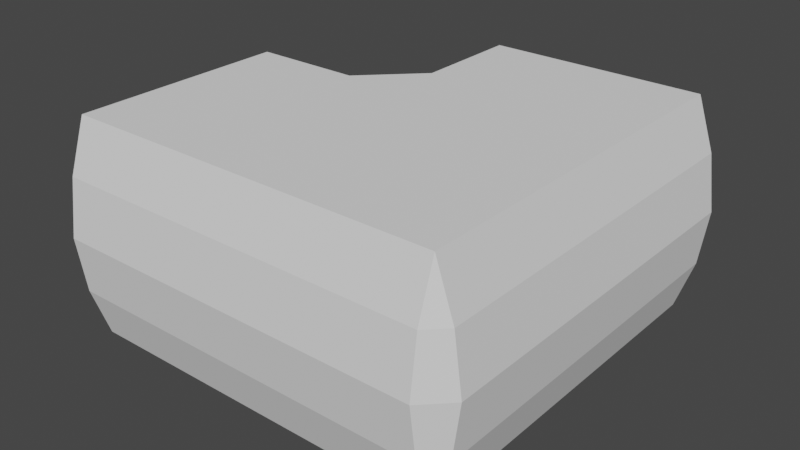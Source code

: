 # Source: L-Corridor.blend  (saved by Blender 3.6.11; exported with 4.5.12 LTS)
import bpy
from mathutils import Matrix  # noqa: F401  (used for matrix-valued properties, if any)

bpy.ops.wm.read_factory_settings(use_empty=True)
scene = bpy.context.scene
scene.name = 'Scene'

# ---- collections
col_collection = bpy.data.collections.new('Collection'); scene.collection.children.link(col_collection)

# ---- world
world_world = bpy.data.worlds.new('World'); scene.world = world_world
world_world.use_nodes = True; world_world.node_tree.nodes.clear()
_N = world_world.node_tree.nodes; _L = world_world.node_tree.links
n0 = _N.new('ShaderNodeOutputWorld'); n0.name = 'World Output'; n0.location = (300, 300)
n1 = _N.new('ShaderNodeBackground'); n1.name = 'Background'; n1.location = (10, 300)
n1.inputs[0].default_value = (0.05088, 0.05088, 0.05088, 1.0)
_L.new(n1.outputs[0], n0.inputs[0])
n0.is_active_output = True
world_world.color = (0.05088, 0.05088, 0.05088)
world_world.use_sun_shadow = False
world_world.sun_shadow_jitter_overblur = 0.0

# ---- meshes
me_plane = bpy.data.meshes.new('Plane')
me_plane.from_pydata([(1.0, 2.4, 1.686e-08), (-1.0, 2.4, 1.686e-08), (1.0, 2.4, 2.0), (-1.0, 2.4, 2.0), (-1.162, 2.4, 0.4783), (-1.234, 2.4, 1.0), (-1.162, 2.4, 1.522), (1.162, 2.4, 1.522), (1.234, 2.4, 1.0), (1.162, 2.4, 0.4783), (0.5, 2.4, 1.686e-08), (0.0, 2.4, 1.686e-08), (-0.5, 2.4, 1.686e-08), (-0.5, 2.4, 2.0), (0.0, 2.4, 2.0), (0.5, 2.4, 2.0), (-0.5, 2.5, 1.686e-08), (-1.0, 2.5, 1.686e-08), (1.162, 2.5, 0.4783), (1.0, 2.5, 1.686e-08), (-1.162, 2.5, 1.522), (-1.0, 2.5, 2.0), (0.5, 2.5, 2.0), (1.0, 2.5, 2.0), (-1.162, 2.5, 0.4783), (-1.234, 2.5, 1.0), (1.162, 2.5, 1.522), (1.234, 2.5, 1.0), (0.5, 2.5, 1.686e-08), (-0.5, 2.5, 2.0), (-1.0, 2.0, 1.686e-08), (1.0, 2.0, 1.686e-08), (-1.0, 2.0, 2.0), (1.0, 2.0, 2.0), (-1.162, 2.0, 0.4783), (-1.234, 2.0, 1.0), (-1.162, 2.0, 1.522), (1.162, 2.0, 0.4783), (1.234, 2.0, 1.0), (1.162, 2.0, 1.522), (-0.5, 2.0, 1.686e-08), (0.0, 2.0, 1.686e-08), (0.5, 2.0, 1.686e-08), (-0.5, 2.0, 2.0), (0.0, 2.0, 2.0), (0.5, 2.0, 2.0), (-2.4, 1.0, 1.686e-08), (-2.4, -1.0, 1.686e-08), (-2.4, 1.0, 2.0), (-2.4, -1.0, 2.0), (-2.4, -1.162, 0.4783), (-2.4, -1.234, 1.0), (-2.4, -1.162, 1.522), (-2.4, 1.162, 1.522), (-2.4, 1.234, 1.0), (-2.4, 1.162, 0.4783), (-2.4, 0.5, 1.686e-08), (-2.4, -1.049e-07, 1.686e-08), (-2.4, -0.5, 1.686e-08), (-2.4, -0.5, 2.0), (-2.4, -1.049e-07, 2.0), (-2.4, 0.5, 2.0), (-2.5, -0.5, 1.686e-08), (-2.5, -1.0, 1.686e-08), (-2.5, 1.162, 0.4783), (-2.5, 1.0, 1.686e-08), (-2.5, -1.162, 1.522), (-2.5, -1.0, 2.0), (-2.5, 0.5, 2.0), (-2.5, 1.0, 2.0), (-2.5, -1.162, 0.4783), (-2.5, -1.234, 1.0), (-2.5, 1.162, 1.522), (-2.5, 1.234, 1.0), (-2.5, 0.5, 1.686e-08), (-2.5, -0.5, 2.0), (-2.0, -1.0, 1.686e-08), (-2.0, 1.0, 1.686e-08), (-2.0, -1.0, 2.0), (-2.0, 1.0, 2.0), (-2.0, -1.162, 0.4783), (-2.0, -1.234, 1.0), (-2.0, -1.162, 1.522), (-2.0, 1.162, 0.4783), (-2.0, 1.234, 1.0), (-2.0, 1.162, 1.522), (-2.0, -0.5, 1.686e-08), (-2.0, -8.742e-08, 1.686e-08), (-2.0, 0.5, 1.686e-08), (-2.0, -0.5, 2.0), (-2.0, -8.742e-08, 2.0), (-2.0, 0.5, 2.0), (-1.0, -1.0, 1.686e-08), (-1.0, 1.0, 1.686e-08), (-1.0, -0.5, 1.686e-08), (-1.0, -8.742e-08, 1.686e-08), (-1.0, 0.5, 1.686e-08), (1.0, -1.0, 1.686e-08), (1.0, 1.0, 1.686e-08), (1.0, -0.5, 1.686e-08), (1.0, -8.742e-08, 1.686e-08), (1.0, 0.5, 1.686e-08), (0.5, 1.0, 1.686e-08), (0.0, 1.0, 1.686e-08), (-0.5, 1.0, 1.686e-08), (-0.5, 0.5, 1.686e-08), (0.0, 0.5, 1.686e-08), (0.5, 0.5, 1.686e-08), (0.5, -8.742e-08, 1.686e-08), (0.0, -8.742e-08, 1.686e-08), (-0.5, -8.742e-08, 1.686e-08), (-0.5, -0.5, 1.686e-08), (0.0, -0.5, 1.686e-08), (0.5, -0.5, 1.686e-08), (-0.5, -1.0, 1.686e-08), (0.0, -1.0, 1.686e-08), (0.5, -1.0, 1.686e-08), (1.0, -1.0, 1.686e-08), (1.0, -1.0, 2.0), (1.0, -1.162, 0.4783), (1.0, -1.234, 1.0), (1.0, -1.162, 1.522), (1.0, -1.0, 1.686e-08), (1.0, -1.0, 2.0), (1.162, -1.0, 0.4783), (1.234, -1.0, 1.0), (1.162, -1.0, 1.522), (-1.0, -1.0, 2.0), (-1.0, 1.0, 2.0), (-1.0, -0.5, 2.0), (-1.0, -8.742e-08, 2.0), (-1.0, 0.5, 2.0), (1.0, -1.0, 2.0), (1.0, 1.0, 2.0), (1.0, -0.5, 2.0), (1.0, -8.742e-08, 2.0), (1.0, 0.5, 2.0), (0.5, -1.0, 2.0), (0.0, -1.0, 2.0), (-0.5, -1.0, 2.0), (-0.5, -0.5, 2.0), (0.0, -0.5, 2.0), (0.5, -0.5, 2.0), (0.5, -8.742e-08, 2.0), (0.0, -8.742e-08, 2.0), (-0.5, -8.742e-08, 2.0), (-0.5, 0.5, 2.0), (0.0, 0.5, 2.0), (0.5, 0.5, 2.0), (-0.5, 1.0, 2.0), (0.0, 1.0, 2.0), (0.5, 1.0, 2.0), (-1.5, 1.0, 1.686e-08), (-1.5, 1.0, 2.0), (-1.5, 1.162, 0.4783), (-1.5, 1.234, 1.0), (-1.5, 1.162, 1.522), (-1.0, 1.5, 1.686e-08), (-1.0, 1.5, 2.0), (-1.162, 1.5, 0.4783), (-1.234, 1.5, 1.0), (-1.162, 1.5, 1.522), (-0.5, 1.5, 2.0), (-1.0, 1.5, 2.0), (0.0, 1.5, 2.0), (0.5, 1.5, 2.0), (1.0, 1.5, 2.0), (-1.5, -1.0, 2.0), (-1.5, -0.5, 2.0), (-1.5, -8.742e-08, 2.0), (-1.5, 0.5, 2.0), (-1.5, 1.0, 2.0), (-1.5, -8.742e-08, 1.686e-08), (-1.5, -0.5, 1.686e-08), (-1.5, 1.0, 1.686e-08), (-1.5, 0.5, 1.686e-08), (-1.5, -1.0, 1.686e-08), (-0.5, 1.5, 1.686e-08), (-1.0, 1.5, 1.686e-08), (0.0, 1.5, 1.686e-08), (0.5, 1.5, 1.686e-08), (1.0, 1.5, 1.686e-08)], [], [(31, 10, 42), (6, 32, 36), (1, 34, 30), (4, 35, 34), (5, 36, 35), (40, 1, 30), (41, 12, 40), (42, 11, 41), (23, 15, 2), (28, 0, 10), (20, 5, 6), (21, 6, 3), (17, 29, 16), (23, 28, 22), (21, 17, 24), (19, 23, 26), (16, 13, 12), (29, 3, 13), (22, 10, 15), (19, 9, 0), (26, 2, 7), (27, 7, 8), (24, 1, 4), (18, 8, 9), (17, 12, 1), (25, 4, 5), (10, 16, 12), (13, 22, 15), (10, 0, 9), (4, 1, 12), (15, 44, 14), (14, 43, 13), (13, 32, 3), (38, 7, 8), (37, 8, 9), (31, 9, 0), (2, 45, 15), (39, 2, 7), (77, 56, 88), (52, 78, 82), (47, 80, 76), (50, 81, 80), (51, 82, 81), (86, 47, 76), (87, 58, 86), (88, 57, 87), (69, 61, 48), (74, 46, 56), (66, 51, 52), (67, 52, 49), (63, 75, 62), (69, 74, 68), (67, 63, 70), (65, 69, 72), (62, 59, 58), (75, 49, 59), (68, 56, 61), (65, 55, 46), (72, 48, 53), (73, 53, 54), (70, 47, 50), (64, 54, 55), (63, 58, 47), (71, 50, 51), (56, 62, 58), (59, 68, 61), (56, 46, 55), (50, 47, 58), (61, 90, 60), (60, 89, 59), (59, 78, 49), (84, 53, 54), (83, 54, 55), (77, 55, 46), (48, 91, 61), (85, 48, 53), (173, 95, 172), (175, 93, 174), (176, 94, 173), (172, 96, 175), (107, 98, 102), (113, 100, 108), (116, 99, 113), (108, 101, 107), (95, 105, 96), (110, 106, 105), (109, 107, 106), (92, 111, 94), (114, 112, 111), (115, 113, 112), (94, 110, 95), (111, 109, 110), (112, 108, 109), (96, 104, 93), (105, 103, 104), (106, 102, 103), (93, 177, 178), (104, 179, 177), (103, 180, 179), (102, 181, 180), (78, 121, 82), (80, 117, 76), (82, 120, 81), (81, 119, 80), (37, 125, 38), (39, 123, 33), (31, 124, 37), (38, 126, 39), (117, 122, 124), (125, 119, 120), (121, 125, 120), (121, 132, 126), (124, 122, 119), (168, 127, 167), (170, 130, 169), (169, 129, 168), (171, 131, 170), (142, 132, 137), (148, 135, 143), (151, 136, 148), (143, 134, 142), (130, 140, 129), (145, 141, 140), (144, 142, 141), (128, 146, 131), (149, 147, 146), (150, 148, 147), (131, 145, 130), (146, 144, 145), (147, 143, 144), (129, 139, 127), (140, 138, 139), (141, 137, 138), (149, 163, 162), (150, 162, 164), (151, 164, 165), (133, 165, 166), (85, 153, 79), (77, 154, 83), (84, 156, 85), (83, 155, 84), (32, 161, 36), (34, 157, 30), (36, 160, 35), (35, 159, 34), (152, 159, 154), (154, 160, 155), (155, 161, 156), (153, 161, 158), (33, 165, 45), (165, 44, 45), (164, 43, 44), (162, 32, 43), (79, 170, 91), (90, 168, 89), (91, 169, 90), (89, 167, 78), (87, 175, 88), (76, 173, 86), (88, 174, 77), (86, 172, 87), (180, 31, 42), (179, 42, 41), (177, 41, 40), (30, 177, 40), (178, 157, 174), (158, 163, 128), (31, 0, 10), (6, 3, 32), (1, 4, 34), (4, 5, 35), (5, 6, 36), (40, 12, 1), (41, 11, 12), (42, 10, 11), (23, 22, 15), (28, 19, 0), (20, 25, 5), (21, 20, 6), (17, 21, 29), (23, 19, 28), (25, 20, 24), (20, 21, 24), (27, 18, 26), (18, 19, 26), (16, 29, 13), (29, 21, 3), (22, 28, 10), (19, 18, 9), (26, 23, 2), (27, 26, 7), (24, 17, 1), (18, 27, 8), (17, 16, 12), (25, 24, 4), (10, 28, 16), (13, 29, 22), (9, 8, 10), (8, 7, 15), (10, 8, 15), (7, 2, 15), (12, 13, 5), (13, 3, 6), (5, 13, 6), (5, 4, 12), (15, 45, 44), (14, 44, 43), (13, 43, 32), (38, 39, 7), (37, 38, 8), (31, 37, 9), (2, 33, 45), (39, 33, 2), (77, 46, 56), (52, 49, 78), (47, 50, 80), (50, 51, 81), (51, 52, 82), (86, 58, 47), (87, 57, 58), (88, 56, 57), (69, 68, 61), (74, 65, 46), (66, 71, 51), (67, 66, 52), (63, 67, 75), (69, 65, 74), (71, 66, 70), (66, 67, 70), (73, 64, 72), (64, 65, 72), (62, 75, 59), (75, 67, 49), (68, 74, 56), (65, 64, 55), (72, 69, 48), (73, 72, 53), (70, 63, 47), (64, 73, 54), (63, 62, 58), (71, 70, 50), (56, 74, 62), (59, 75, 68), (55, 54, 56), (54, 53, 61), (56, 54, 61), (53, 48, 61), (58, 59, 51), (59, 49, 52), (51, 59, 52), (51, 50, 58), (61, 91, 90), (60, 90, 89), (59, 89, 78), (84, 85, 53), (83, 84, 54), (77, 83, 55), (48, 79, 91), (85, 79, 48), (173, 94, 95), (175, 96, 93), (176, 92, 94), (172, 95, 96), (107, 101, 98), (113, 99, 100), (116, 97, 99), (108, 100, 101), (95, 110, 105), (110, 109, 106), (109, 108, 107), (92, 114, 111), (114, 115, 112), (115, 116, 113), (94, 111, 110), (111, 112, 109), (112, 113, 108), (96, 105, 104), (105, 106, 103), (106, 107, 102), (93, 104, 177), (104, 103, 179), (103, 102, 180), (102, 98, 181), (78, 118, 121), (80, 119, 117), (82, 121, 120), (81, 120, 119), (37, 124, 125), (39, 126, 123), (31, 122, 124), (38, 125, 126), (117, 119, 122), (125, 124, 119), (121, 126, 125), (121, 123, 118), (168, 129, 127), (170, 131, 130), (169, 130, 129), (171, 128, 131), (142, 134, 132), (148, 136, 135), (151, 133, 136), (143, 135, 134), (130, 145, 140), (145, 144, 141), (144, 143, 142), (128, 149, 146), (149, 150, 147), (150, 151, 148), (131, 146, 145), (146, 147, 144), (147, 148, 143), (129, 140, 139), (140, 141, 138), (141, 142, 137), (149, 128, 163), (150, 149, 162), (151, 150, 164), (133, 151, 165), (85, 156, 153), (77, 152, 154), (84, 155, 156), (83, 154, 155), (32, 158, 161), (34, 159, 157), (36, 161, 160), (35, 160, 159), (152, 157, 159), (154, 159, 160), (155, 160, 161), (153, 156, 161), (33, 166, 165), (165, 164, 44), (164, 162, 43), (162, 163, 32), (79, 171, 170), (90, 169, 168), (91, 170, 169), (89, 168, 167), (87, 172, 175), (76, 176, 173), (88, 175, 174), (86, 173, 172), (180, 181, 31), (179, 180, 42), (177, 179, 41), (30, 178, 177), (157, 152, 174), (174, 93, 178), (128, 171, 153), (128, 153, 158)])
_uv = me_plane.uv_layers.new(name='UVMap')
_uv.uv.foreach_set('vector', [0.0523, 0.8354, 0.00383, 0.7749, 0.0523, 0.7749, 0.8431, 0.1882, 0.7946, 0.2462, 0.7946, 0.1882, 0.8431, 0.00383, 0.7946, 0.06178, 0.7946, 0.00383, 0.8431, 0.06178, 0.7946, 0.125, 0.7946, 0.06178, 0.8431, 0.125, 0.7946, 0.1882, 0.7946, 0.125, 0.0523, 0.6537, 0.00383, 0.5931, 0.0523, 0.5931, 0.0523, 0.7143, 0.00383, 0.6537, 0.0523, 0.6537, 0.0523, 0.7749, 0.00383, 0.7143, 0.0523, 0.7143, 0.07528, 0.8431, 0.06316, 0.9037, 0.06316, 0.8431, 0.09505, 0.8431, 0.08294, 0.9037, 0.08294, 0.8431, 0.9063, 0.9382, 0.9184, 0.875, 0.9184, 0.9382, 0.9063, 0.9962, 0.9184, 0.9382, 0.9184, 0.9962, 0.9474, 0.2538, 0.8868, 0.4962, 0.8868, 0.2538, 0.8792, 0.2462, 0.9397, 0.00383, 0.9397, 0.2462, 0.9474, 0.4962, 0.9474, 0.2538, 0.967, 0.3118, 0.8792, 0.00383, 0.8792, 0.2462, 0.8596, 0.1882, 0.9953, 0.5038, 0.9832, 0.7462, 0.9832, 0.5038, 0.1346, 0.8431, 0.1225, 0.9037, 0.1225, 0.8431, 0.9835, 0.4962, 0.9956, 0.2538, 0.9956, 0.4962, 0.9793, 0.00383, 0.9672, 0.06178, 0.9672, 0.00383, 0.9793, 0.1882, 0.9672, 0.2462, 0.9672, 0.1882, 0.9793, 0.125, 0.9672, 0.1882, 0.9672, 0.125, 0.9063, 0.8118, 0.9184, 0.7538, 0.9184, 0.8118, 0.9793, 0.06178, 0.9672, 0.125, 0.9672, 0.06178, 0.0555, 0.8431, 0.04338, 0.9037, 0.04338, 0.8431, 0.9063, 0.875, 0.9184, 0.8118, 0.9184, 0.875, 0.00383, 0.8431, 0.01595, 0.9643, 0.00383, 0.9643, 0.02361, 0.8431, 0.03572, 0.9643, 0.02361, 0.9643, 0.6735, 0.7538, 0.7341, 0.7538, 0.7537, 0.8118, 0.799, 0.3118, 0.8186, 0.2538, 0.8792, 0.2538, 0.00383, 0.06441, 0.0523, 0.125, 0.00383, 0.125, 0.00383, 0.125, 0.0523, 0.1856, 0.00383, 0.1856, 0.00383, 0.1856, 0.0523, 0.2462, 0.00383, 0.2462, 0.5446, 0.3957, 0.6079, 0.4442, 0.5446, 0.4442, 0.4814, 0.3957, 0.5446, 0.4442, 0.4814, 0.4442, 0.4235, 0.3957, 0.4814, 0.4442, 0.4235, 0.4442, 0.00383, 0.00383, 0.0523, 0.06441, 0.00383, 0.06441, 0.6079, 0.3957, 0.6658, 0.4442, 0.6079, 0.4442, 0.1735, 0.4719, 0.2341, 0.4235, 0.2341, 0.4719, 0.6079, 0.4519, 0.6658, 0.5003, 0.6079, 0.5003, 0.4235, 0.4519, 0.4814, 0.5003, 0.4235, 0.5003, 0.4814, 0.4519, 0.5446, 0.5003, 0.4814, 0.5003, 0.5446, 0.4519, 0.6079, 0.5003, 0.5446, 0.5003, 0.3552, 0.4719, 0.4158, 0.4235, 0.4158, 0.4719, 0.2946, 0.4719, 0.3552, 0.4235, 0.3552, 0.4719, 0.2341, 0.4719, 0.2946, 0.4235, 0.2946, 0.4719, 0.1148, 0.8431, 0.1027, 0.9037, 0.1027, 0.8431, 0.1423, 0.9037, 0.1544, 0.8431, 0.1544, 0.9037, 0.8865, 0.9382, 0.8986, 0.875, 0.8986, 0.9382, 0.8865, 0.9962, 0.8986, 0.9382, 0.8986, 0.9962, 0.8307, 0.7538, 0.7701, 0.9962, 0.7701, 0.7538, 0.7019, 0.7462, 0.7624, 0.5038, 0.7624, 0.7462, 0.8307, 0.9962, 0.8307, 0.7538, 0.8503, 0.8118, 0.7019, 0.5038, 0.7019, 0.7462, 0.6823, 0.6882, 0.9755, 0.5038, 0.9634, 0.7462, 0.9634, 0.5038, 0.1742, 0.8431, 0.162, 0.9037, 0.162, 0.8431, 0.9474, 0.2462, 0.9595, 0.00383, 0.9595, 0.2462, 0.8789, 0.7538, 0.8667, 0.8118, 0.8667, 0.7538, 0.8789, 0.9382, 0.8667, 0.9962, 0.8667, 0.9382, 0.8789, 0.875, 0.8667, 0.9382, 0.8667, 0.875, 0.8865, 0.8118, 0.8986, 0.7538, 0.8986, 0.8118, 0.8789, 0.8118, 0.8667, 0.875, 0.8667, 0.8118, 0.1818, 0.9037, 0.1939, 0.8431, 0.1939, 0.9037, 0.8865, 0.875, 0.8986, 0.8118, 0.8986, 0.875, 0.9458, 0.7538, 0.958, 0.875, 0.9458, 0.875, 0.9382, 0.875, 0.9261, 0.7538, 0.9382, 0.7538, 0.8667, 0.5038, 0.9273, 0.5038, 0.9469, 0.5618, 0.7789, 0.5618, 0.7985, 0.5038, 0.8591, 0.5038, 0.2341, 0.4158, 0.2946, 0.3673, 0.2946, 0.4158, 0.2946, 0.4158, 0.3552, 0.3673, 0.3552, 0.4158, 0.3552, 0.4158, 0.4158, 0.3673, 0.4158, 0.4158, 0.7219, 0.375, 0.6735, 0.4382, 0.6735, 0.375, 0.7219, 0.3118, 0.6735, 0.375, 0.6735, 0.3118, 0.7219, 0.2538, 0.6735, 0.3118, 0.6735, 0.2538, 0.1735, 0.4158, 0.2341, 0.3673, 0.2341, 0.4158, 0.7219, 0.4382, 0.6735, 0.4962, 0.6735, 0.4382, 0.3552, 0.5325, 0.2946, 0.5931, 0.2946, 0.5325, 0.2341, 0.5325, 0.1735, 0.5931, 0.1735, 0.5325, 0.4158, 0.5325, 0.3552, 0.5931, 0.3552, 0.5325, 0.2946, 0.5325, 0.2341, 0.5931, 0.2341, 0.5325, 0.2341, 0.7749, 0.1735, 0.8354, 0.1735, 0.7749, 0.3552, 0.7749, 0.2946, 0.8354, 0.2946, 0.7749, 0.4158, 0.7749, 0.3552, 0.8354, 0.3552, 0.7749, 0.2946, 0.7749, 0.2341, 0.8354, 0.2341, 0.7749, 0.2946, 0.5931, 0.2341, 0.6537, 0.2341, 0.5931, 0.2946, 0.6537, 0.2341, 0.7143, 0.2341, 0.6537, 0.2946, 0.7143, 0.2341, 0.7749, 0.2341, 0.7143, 0.4158, 0.5931, 0.3552, 0.6537, 0.3552, 0.5931, 0.4158, 0.6537, 0.3552, 0.7143, 0.3552, 0.6537, 0.4158, 0.7143, 0.3552, 0.7749, 0.3552, 0.7143, 0.3552, 0.5931, 0.2946, 0.6537, 0.2946, 0.5931, 0.3552, 0.6537, 0.2946, 0.7143, 0.2946, 0.6537, 0.3552, 0.7143, 0.2946, 0.7749, 0.2946, 0.7143, 0.2341, 0.5931, 0.1735, 0.6537, 0.1735, 0.5931, 0.2341, 0.6537, 0.1735, 0.7143, 0.1735, 0.6537, 0.2341, 0.7143, 0.1735, 0.7749, 0.1735, 0.7143, 0.1735, 0.5931, 0.1129, 0.6537, 0.1129, 0.5931, 0.1735, 0.6537, 0.1129, 0.7143, 0.1129, 0.6537, 0.1735, 0.7143, 0.1129, 0.7749, 0.1129, 0.7143, 0.1735, 0.7749, 0.1129, 0.8354, 0.1129, 0.7749, 0.6658, 0.5003, 0.6079, 0.8638, 0.6079, 0.5003, 0.4814, 0.5003, 0.4235, 0.8638, 0.4235, 0.5003, 0.6079, 0.5003, 0.5446, 0.8638, 0.5446, 0.5003, 0.5446, 0.5003, 0.4814, 0.8638, 0.4814, 0.5003, 0.4814, 0.3957, 0.5446, 0.03222, 0.5446, 0.3957, 0.6079, 0.3957, 0.6658, 0.03222, 0.6658, 0.3957, 0.4235, 0.3957, 0.4814, 0.03222, 0.4814, 0.3957, 0.5446, 0.3957, 0.6079, 0.03222, 0.6079, 0.3957, 0.2289, 0.8431, 0.2289, 0.8431, 0.2289, 0.8431, 0.5446, 0.03222, 0.4814, 0.01262, 0.5446, 0.00383, 0.6079, 0.01262, 0.5446, 0.03222, 0.5446, 0.00383, 0.6079, 0.01262, 0.0, 0.0, 0.6079, 0.03222, 0.4814, 0.03222, 0.4235, 0.03222, 0.4814, 0.01262, 0.3552, 0.3068, 0.4158, 0.2462, 0.4158, 0.3068, 0.2341, 0.3068, 0.2946, 0.2462, 0.2946, 0.3068, 0.2946, 0.3068, 0.3552, 0.2462, 0.3552, 0.3068, 0.1735, 0.3068, 0.2341, 0.2462, 0.2341, 0.3068, 0.3552, 0.06441, 0.4158, 0.00383, 0.4158, 0.06441, 0.2341, 0.06441, 0.2946, 0.00383, 0.2946, 0.06441, 0.1735, 0.06441, 0.2341, 0.00383, 0.2341, 0.06441, 0.2946, 0.06441, 0.3552, 0.00383, 0.3552, 0.06441, 0.2946, 0.2462, 0.3552, 0.1856, 0.3552, 0.2462, 0.2946, 0.1856, 0.3552, 0.125, 0.3552, 0.1856, 0.2946, 0.125, 0.3552, 0.06441, 0.3552, 0.125, 0.1735, 0.2462, 0.2341, 0.1856, 0.2341, 0.2462, 0.1735, 0.1856, 0.2341, 0.125, 0.2341, 0.1856, 0.1735, 0.125, 0.2341, 0.06441, 0.2341, 0.125, 0.2341, 0.2462, 0.2946, 0.1856, 0.2946, 0.2462, 0.2341, 0.1856, 0.2946, 0.125, 0.2946, 0.1856, 0.2341, 0.125, 0.2946, 0.06441, 0.2946, 0.125, 0.3552, 0.2462, 0.4158, 0.1856, 0.4158, 0.2462, 0.3552, 0.1856, 0.4158, 0.125, 0.4158, 0.1856, 0.3552, 0.125, 0.4158, 0.06441, 0.4158, 0.125, 0.1735, 0.1856, 0.1129, 0.2462, 0.1129, 0.1856, 0.1735, 0.125, 0.1129, 0.1856, 0.1129, 0.125, 0.1735, 0.06441, 0.1129, 0.125, 0.1129, 0.06441, 0.1735, 0.00383, 0.1129, 0.06441, 0.1129, 0.00383, 0.7219, 0.4382, 0.7825, 0.4962, 0.7219, 0.4962, 0.7219, 0.2538, 0.7825, 0.3118, 0.7219, 0.3118, 0.7219, 0.375, 0.7825, 0.4382, 0.7219, 0.4382, 0.7219, 0.3118, 0.7825, 0.375, 0.7219, 0.375, 0.7946, 0.2462, 0.7341, 0.1882, 0.7946, 0.1882, 0.7946, 0.06178, 0.7341, 0.00383, 0.7946, 0.00383, 0.7946, 0.1882, 0.7341, 0.125, 0.7946, 0.125, 0.7946, 0.125, 0.7341, 0.06178, 0.7946, 0.06178, 0.6735, 0.00383, 0.7341, 0.06178, 0.6931, 0.06178, 0.6931, 0.06178, 0.7341, 0.125, 0.7019, 0.125, 0.7019, 0.125, 0.7341, 0.1882, 0.6931, 0.1882, 0.6735, 0.2462, 0.7341, 0.1882, 0.7341, 0.2462, 0.0523, 0.00383, 0.1129, 0.06441, 0.0523, 0.06441, 0.1129, 0.06441, 0.0523, 0.125, 0.0523, 0.06441, 0.1129, 0.125, 0.0523, 0.1856, 0.0523, 0.125, 0.1129, 0.1856, 0.0523, 0.2462, 0.0523, 0.1856, 0.1735, 0.3673, 0.2341, 0.3068, 0.2341, 0.3673, 0.2946, 0.3673, 0.3552, 0.3068, 0.3552, 0.3673, 0.2341, 0.3673, 0.2946, 0.3068, 0.2946, 0.3673, 0.3552, 0.3673, 0.4158, 0.3068, 0.4158, 0.3673, 0.2946, 0.4719, 0.2341, 0.5325, 0.2341, 0.4719, 0.4158, 0.4719, 0.3552, 0.5325, 0.3552, 0.4719, 0.2341, 0.4719, 0.1735, 0.5325, 0.1735, 0.4719, 0.3552, 0.4719, 0.2946, 0.5325, 0.2946, 0.4719, 0.1129, 0.7749, 0.0523, 0.8354, 0.0523, 0.7749, 0.1129, 0.7143, 0.0523, 0.7749, 0.0523, 0.7143, 0.1129, 0.6537, 0.0523, 0.7143, 0.0523, 0.6537, 0.0523, 0.5931, 0.1129, 0.6537, 0.0523, 0.6537, 0.1129, 0.5931, 0.1129, 0.5931, 0.1735, 0.5325, 0.1129, 0.2462, 0.1129, 0.2462, 0.1735, 0.2462, 0.0523, 0.8354, 0.00383, 0.8354, 0.00383, 0.7749, 0.8431, 0.1882, 0.8431, 0.2462, 0.7946, 0.2462, 0.8431, 0.00383, 0.8431, 0.06178, 0.7946, 0.06178, 0.8431, 0.06178, 0.8431, 0.125, 0.7946, 0.125, 0.8431, 0.125, 0.8431, 0.1882, 0.7946, 0.1882, 0.0523, 0.6537, 0.00383, 0.6537, 0.00383, 0.5931, 0.0523, 0.7143, 0.00383, 0.7143, 0.00383, 0.6537, 0.0523, 0.7749, 0.00383, 0.7749, 0.00383, 0.7143, 0.07528, 0.8431, 0.07528, 0.9037, 0.06316, 0.9037, 0.09505, 0.8431, 0.09505, 0.9037, 0.08294, 0.9037, 0.9063, 0.9382, 0.9063, 0.875, 0.9184, 0.875, 0.9063, 0.9962, 0.9063, 0.9382, 0.9184, 0.9382, 0.9474, 0.2538, 0.9474, 0.4962, 0.8868, 0.4962, 0.8792, 0.2462, 0.8792, 0.00383, 0.9397, 0.00383, 0.9758, 0.375, 0.967, 0.4382, 0.967, 0.3118, 0.967, 0.4382, 0.9474, 0.4962, 0.967, 0.3118, 0.8508, 0.125, 0.8596, 0.06178, 0.8596, 0.1882, 0.8596, 0.06178, 0.8792, 0.00383, 0.8596, 0.1882, 0.9953, 0.5038, 0.9953, 0.7462, 0.9832, 0.7462, 0.1346, 0.8431, 0.1346, 0.9037, 0.1225, 0.9037, 0.9835, 0.4962, 0.9835, 0.2538, 0.9956, 0.2538, 0.9793, 0.00383, 0.9793, 0.06178, 0.9672, 0.06178, 0.9793, 0.1882, 0.9793, 0.2462, 0.9672, 0.2462, 0.9793, 0.125, 0.9793, 0.1882, 0.9672, 0.1882, 0.9063, 0.8118, 0.9063, 0.7538, 0.9184, 0.7538, 0.9793, 0.06178, 0.9793, 0.125, 0.9672, 0.125, 0.0555, 0.8431, 0.0555, 0.9037, 0.04338, 0.9037, 0.9063, 0.875, 0.9063, 0.8118, 0.9184, 0.8118, 0.00383, 0.8431, 0.01595, 0.8431, 0.01595, 0.9643, 0.02361, 0.8431, 0.03572, 0.8431, 0.03572, 0.9643, 0.7537, 0.8118, 0.7624, 0.875, 0.6735, 0.7538, 0.7624, 0.875, 0.7537, 0.9382, 0.6735, 0.9962, 0.6735, 0.7538, 0.7624, 0.875, 0.6735, 0.9962, 0.7537, 0.9382, 0.7341, 0.9962, 0.6735, 0.9962, 0.8792, 0.2538, 0.8792, 0.4962, 0.7902, 0.375, 0.8792, 0.4962, 0.8186, 0.4962, 0.799, 0.4382, 0.7902, 0.375, 0.8792, 0.4962, 0.799, 0.4382, 0.7902, 0.375, 0.799, 0.3118, 0.8792, 0.2538, 0.00383, 0.06441, 0.0523, 0.06441, 0.0523, 0.125, 0.00383, 0.125, 0.0523, 0.125, 0.0523, 0.1856, 0.00383, 0.1856, 0.0523, 0.1856, 0.0523, 0.2462, 0.5446, 0.3957, 0.6079, 0.3957, 0.6079, 0.4442, 0.4814, 0.3957, 0.5446, 0.3957, 0.5446, 0.4442, 0.4235, 0.3957, 0.4814, 0.3957, 0.4814, 0.4442, 0.00383, 0.00383, 0.0523, 0.00383, 0.0523, 0.06441, 0.6079, 0.3957, 0.6658, 0.3957, 0.6658, 0.4442, 0.1735, 0.4719, 0.1735, 0.4235, 0.2341, 0.4235, 0.6079, 0.4519, 0.6658, 0.4519, 0.6658, 0.5003, 0.4235, 0.4519, 0.4814, 0.4519, 0.4814, 0.5003, 0.4814, 0.4519, 0.5446, 0.4519, 0.5446, 0.5003, 0.5446, 0.4519, 0.6079, 0.4519, 0.6079, 0.5003, 0.3552, 0.4719, 0.3552, 0.4235, 0.4158, 0.4235, 0.2946, 0.4719, 0.2946, 0.4235, 0.3552, 0.4235, 0.2341, 0.4719, 0.2341, 0.4235, 0.2946, 0.4235, 0.1148, 0.8431, 0.1148, 0.9037, 0.1027, 0.9037, 0.1423, 0.9037, 0.1423, 0.8431, 0.1544, 0.8431, 0.8865, 0.9382, 0.8865, 0.875, 0.8986, 0.875, 0.8865, 0.9962, 0.8865, 0.9382, 0.8986, 0.9382, 0.8307, 0.7538, 0.8307, 0.9962, 0.7701, 0.9962, 0.7019, 0.7462, 0.7019, 0.5038, 0.7624, 0.5038, 0.8591, 0.875, 0.8503, 0.9382, 0.8503, 0.8118, 0.8503, 0.9382, 0.8307, 0.9962, 0.8503, 0.8118, 0.6735, 0.625, 0.6823, 0.5618, 0.6823, 0.6882, 0.6823, 0.5618, 0.7019, 0.5038, 0.6823, 0.6882, 0.9755, 0.5038, 0.9755, 0.7462, 0.9634, 0.7462, 0.1742, 0.8431, 0.1742, 0.9037, 0.162, 0.9037, 0.9474, 0.2462, 0.9474, 0.00383, 0.9595, 0.00383, 0.8789, 0.7538, 0.8789, 0.8118, 0.8667, 0.8118, 0.8789, 0.9382, 0.8789, 0.9962, 0.8667, 0.9962, 0.8789, 0.875, 0.8789, 0.9382, 0.8667, 0.9382, 0.8865, 0.8118, 0.8865, 0.7538, 0.8986, 0.7538, 0.8789, 0.8118, 0.8789, 0.875, 0.8667, 0.875, 0.1818, 0.9037, 0.1818, 0.8431, 0.1939, 0.8431, 0.8865, 0.875, 0.8865, 0.8118, 0.8986, 0.8118, 0.9458, 0.7538, 0.958, 0.7538, 0.958, 0.875, 0.9382, 0.875, 0.9261, 0.875, 0.9261, 0.7538, 0.9469, 0.5618, 0.9557, 0.625, 0.8667, 0.5038, 0.9557, 0.625, 0.9469, 0.6882, 0.8667, 0.7462, 0.8667, 0.5038, 0.9557, 0.625, 0.8667, 0.7462, 0.9469, 0.6882, 0.9273, 0.7462, 0.8667, 0.7462, 0.8591, 0.5038, 0.8591, 0.7462, 0.7701, 0.625, 0.8591, 0.7462, 0.7985, 0.7462, 0.7789, 0.6882, 0.7701, 0.625, 0.8591, 0.7462, 0.7789, 0.6882, 0.7701, 0.625, 0.7789, 0.5618, 0.8591, 0.5038, 0.2341, 0.4158, 0.2341, 0.3673, 0.2946, 0.3673, 0.2946, 0.4158, 0.2946, 0.3673, 0.3552, 0.3673, 0.3552, 0.4158, 0.3552, 0.3673, 0.4158, 0.3673, 0.7219, 0.375, 0.7219, 0.4382, 0.6735, 0.4382, 0.7219, 0.3118, 0.7219, 0.375, 0.6735, 0.375, 0.7219, 0.2538, 0.7219, 0.3118, 0.6735, 0.3118, 0.1735, 0.4158, 0.1735, 0.3673, 0.2341, 0.3673, 0.7219, 0.4382, 0.7219, 0.4962, 0.6735, 0.4962, 0.3552, 0.5325, 0.3552, 0.5931, 0.2946, 0.5931, 0.2341, 0.5325, 0.2341, 0.5931, 0.1735, 0.5931, 0.4158, 0.5325, 0.4158, 0.5931, 0.3552, 0.5931, 0.2946, 0.5325, 0.2946, 0.5931, 0.2341, 0.5931, 0.2341, 0.7749, 0.2341, 0.8354, 0.1735, 0.8354, 0.3552, 0.7749, 0.3552, 0.8354, 0.2946, 0.8354, 0.4158, 0.7749, 0.4158, 0.8354, 0.3552, 0.8354, 0.2946, 0.7749, 0.2946, 0.8354, 0.2341, 0.8354, 0.2946, 0.5931, 0.2946, 0.6537, 0.2341, 0.6537, 0.2946, 0.6537, 0.2946, 0.7143, 0.2341, 0.7143, 0.2946, 0.7143, 0.2946, 0.7749, 0.2341, 0.7749, 0.4158, 0.5931, 0.4158, 0.6537, 0.3552, 0.6537, 0.4158, 0.6537, 0.4158, 0.7143, 0.3552, 0.7143, 0.4158, 0.7143, 0.4158, 0.7749, 0.3552, 0.7749, 0.3552, 0.5931, 0.3552, 0.6537, 0.2946, 0.6537, 0.3552, 0.6537, 0.3552, 0.7143, 0.2946, 0.7143, 0.3552, 0.7143, 0.3552, 0.7749, 0.2946, 0.7749, 0.2341, 0.5931, 0.2341, 0.6537, 0.1735, 0.6537, 0.2341, 0.6537, 0.2341, 0.7143, 0.1735, 0.7143, 0.2341, 0.7143, 0.2341, 0.7749, 0.1735, 0.7749, 0.1735, 0.5931, 0.1735, 0.6537, 0.1129, 0.6537, 0.1735, 0.6537, 0.1735, 0.7143, 0.1129, 0.7143, 0.1735, 0.7143, 0.1735, 0.7749, 0.1129, 0.7749, 0.1735, 0.7749, 0.1735, 0.8354, 0.1129, 0.8354, 0.6658, 0.5003, 0.6658, 0.8638, 0.6079, 0.8638, 0.4814, 0.5003, 0.4814, 0.8638, 0.4235, 0.8638, 0.6079, 0.5003, 0.6079, 0.8638, 0.5446, 0.8638, 0.5446, 0.5003, 0.5446, 0.8638, 0.4814, 0.8638, 0.4814, 0.3957, 0.4814, 0.03222, 0.5446, 0.03222, 0.6079, 0.3957, 0.6079, 0.03222, 0.6658, 0.03222, 0.4235, 0.3957, 0.4235, 0.03222, 0.4814, 0.03222, 0.5446, 0.3957, 0.5446, 0.03222, 0.6079, 0.03222, 0.2289, 0.8431, 0.2289, 0.8431, 0.2289, 0.8431, 0.5446, 0.03222, 0.4814, 0.03222, 0.4814, 0.01262, 0.6079, 0.01262, 0.6079, 0.03222, 0.5446, 0.03222, 0.6079, 0.01262, 0.6658, 0.03222, 0.6658, 0.03222, 0.3552, 0.3068, 0.3552, 0.2462, 0.4158, 0.2462, 0.2341, 0.3068, 0.2341, 0.2462, 0.2946, 0.2462, 0.2946, 0.3068, 0.2946, 0.2462, 0.3552, 0.2462, 0.1735, 0.3068, 0.1735, 0.2462, 0.2341, 0.2462, 0.3552, 0.06441, 0.3552, 0.00383, 0.4158, 0.00383, 0.2341, 0.06441, 0.2341, 0.00383, 0.2946, 0.00383, 0.1735, 0.06441, 0.1735, 0.00383, 0.2341, 0.00383, 0.2946, 0.06441, 0.2946, 0.00383, 0.3552, 0.00383, 0.2946, 0.2462, 0.2946, 0.1856, 0.3552, 0.1856, 0.2946, 0.1856, 0.2946, 0.125, 0.3552, 0.125, 0.2946, 0.125, 0.2946, 0.06441, 0.3552, 0.06441, 0.1735, 0.2462, 0.1735, 0.1856, 0.2341, 0.1856, 0.1735, 0.1856, 0.1735, 0.125, 0.2341, 0.125, 0.1735, 0.125, 0.1735, 0.06441, 0.2341, 0.06441, 0.2341, 0.2462, 0.2341, 0.1856, 0.2946, 0.1856, 0.2341, 0.1856, 0.2341, 0.125, 0.2946, 0.125, 0.2341, 0.125, 0.2341, 0.06441, 0.2946, 0.06441, 0.3552, 0.2462, 0.3552, 0.1856, 0.4158, 0.1856, 0.3552, 0.1856, 0.3552, 0.125, 0.4158, 0.125, 0.3552, 0.125, 0.3552, 0.06441, 0.4158, 0.06441, 0.1735, 0.1856, 0.1735, 0.2462, 0.1129, 0.2462, 0.1735, 0.125, 0.1735, 0.1856, 0.1129, 0.1856, 0.1735, 0.06441, 0.1735, 0.125, 0.1129, 0.125, 0.1735, 0.00383, 0.1735, 0.06441, 0.1129, 0.06441, 0.7219, 0.4382, 0.7825, 0.4382, 0.7825, 0.4962, 0.7219, 0.2538, 0.7825, 0.2538, 0.7825, 0.3118, 0.7219, 0.375, 0.7825, 0.375, 0.7825, 0.4382, 0.7219, 0.3118, 0.7825, 0.3118, 0.7825, 0.375, 0.7946, 0.2462, 0.7341, 0.2462, 0.7341, 0.1882, 0.7946, 0.06178, 0.7341, 0.06178, 0.7341, 0.00383, 0.7946, 0.1882, 0.7341, 0.1882, 0.7341, 0.125, 0.7946, 0.125, 0.7341, 0.125, 0.7341, 0.06178, 0.6735, 0.00383, 0.7341, 0.00383, 0.7341, 0.06178, 0.6931, 0.06178, 0.7341, 0.06178, 0.7341, 0.125, 0.7019, 0.125, 0.7341, 0.125, 0.7341, 0.1882, 0.6735, 0.2462, 0.6931, 0.1882, 0.7341, 0.1882, 0.0523, 0.00383, 0.1129, 0.00383, 0.1129, 0.06441, 0.1129, 0.06441, 0.1129, 0.125, 0.0523, 0.125, 0.1129, 0.125, 0.1129, 0.1856, 0.0523, 0.1856, 0.1129, 0.1856, 0.1129, 0.2462, 0.0523, 0.2462, 0.1735, 0.3673, 0.1735, 0.3068, 0.2341, 0.3068, 0.2946, 0.3673, 0.2946, 0.3068, 0.3552, 0.3068, 0.2341, 0.3673, 0.2341, 0.3068, 0.2946, 0.3068, 0.3552, 0.3673, 0.3552, 0.3068, 0.4158, 0.3068, 0.2946, 0.4719, 0.2946, 0.5325, 0.2341, 0.5325, 0.4158, 0.4719, 0.4158, 0.5325, 0.3552, 0.5325, 0.2341, 0.4719, 0.2341, 0.5325, 0.1735, 0.5325, 0.3552, 0.4719, 0.3552, 0.5325, 0.2946, 0.5325, 0.1129, 0.7749, 0.1129, 0.8354, 0.0523, 0.8354, 0.1129, 0.7143, 0.1129, 0.7749, 0.0523, 0.7749, 0.1129, 0.6537, 0.1129, 0.7143, 0.0523, 0.7143, 0.0523, 0.5931, 0.1129, 0.5931, 0.1129, 0.6537, 0.1129, 0.5931, 0.1735, 0.5325, 0.1735, 0.5325, 0.1735, 0.5325, 0.1735, 0.5931, 0.1129, 0.5931, 0.1735, 0.2462, 0.1735, 0.3068, 0.1735, 0.3068, 0.1735, 0.2462, 0.1735, 0.3068, 0.1129, 0.2462])
me_plane.update()

# ---- objects
ob_plane = bpy.data.objects.new('Plane', me_plane)

# ---- transforms, parenting, visibility, modifiers, constraints
ob_plane.location = (0.0, 0.0, 0.0)

# ---- collection membership
col_collection.objects.link(ob_plane)

# ---- scene / render settings (as saved in the file)
scene.frame_start = 1; scene.frame_end = 250; scene.frame_set(1)
scene.render.engine = 'BLENDER_EEVEE_NEXT'
scene.cycles.use_denoising = False
scene.cycles.samples = 128
scene.cycles.sampling_pattern = 'TABULATED_SOBOL'
scene.cycles.use_adaptive_sampling = False
scene.cycles.use_light_tree = False
scene.view_settings.view_transform = 'Filmic'
bpy.context.view_layer.update()

# ---- added for rendering (the .blend has no active camera and no usable light): camera, sun
cam_auto = bpy.data.cameras.new('AutoCamera')
cam_auto.lens = 50.0
cam_auto.sensor_width = 36.0
cam_auto.clip_end = 1000.0
ob_auto_camera = bpy.data.objects.new('AutoCamera', cam_auto)
scene.collection.objects.link(ob_auto_camera)
ob_auto_camera.location = (4.59203, -5.63701, 5.1799)
ob_auto_camera.rotation_euler = (1.09748, -7.21219e-08, 0.694738)
scene.camera = ob_auto_camera
light_auto_sun = bpy.data.lights.new('AutoSun', 'SUN')
light_auto_sun.energy = 3.0
light_auto_sun.angle = 0.0523599
ob_auto_sun = bpy.data.objects.new('AutoSun', light_auto_sun)
scene.collection.objects.link(ob_auto_sun)
ob_auto_sun.rotation_euler = (0.872665, 0.174533, 0.523599)
bpy.context.view_layer.update()

